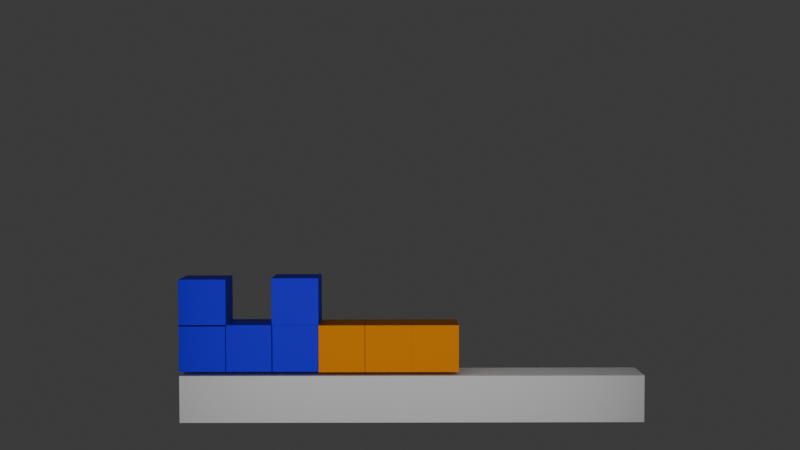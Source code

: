 # Source: tetris_animacion_valenciano_tadeo.blend  (saved by Blender 4.3.34; exported with 4.5.12 LTS)
import bpy
from mathutils import Matrix  # noqa: F401  (used for matrix-valued properties, if any)

bpy.ops.wm.read_factory_settings(use_empty=True)
scene = bpy.context.scene
scene.name = 'Scene'

# ---- collections
col_collection = bpy.data.collections.new('Collection'); scene.collection.children.link(col_collection)

# ---- materials (node trees are filled in below, after node groups)
mat_material = bpy.data.materials.new('Material')
mat_material.alpha_threshold = 0.0
mat_material.roughness = 0.5
mat_material.line_color = (0.0, 0.0, 0.0, 1.0)
mat_material_001 = bpy.data.materials.new('Material.001')
mat_material_002 = bpy.data.materials.new('Material.002')
mat_material_003 = bpy.data.materials.new('Material.003')
mat_material_004 = bpy.data.materials.new('Material.004')

# ---- material node trees
mat_material.use_nodes = True; mat_material.node_tree.nodes.clear()
_N = mat_material.node_tree.nodes; _L = mat_material.node_tree.links
n0 = _N.new('ShaderNodeOutputMaterial'); n0.name = 'Material Output'; n0.location = (300, 300)
n1 = _N.new('ShaderNodeBsdfPrincipled'); n1.name = 'Principled BSDF'; n1.location = (10, 300)
n1.inputs[3].default_value = 1.45
_L.new(n1.outputs[0], n0.inputs[0])
n0.is_active_output = True
mat_material_001.use_nodes = True; mat_material_001.node_tree.nodes.clear()
_N = mat_material_001.node_tree.nodes; _L = mat_material_001.node_tree.links
n0 = _N.new('ShaderNodeBsdfPrincipled'); n0.name = 'Principled BSDF'; n0.location = (10, 300)
n0.inputs[0].default_value = (0.8002, 0.01471, 0.5109, 1.0)
n1 = _N.new('ShaderNodeOutputMaterial'); n1.name = 'Material Output'; n1.location = (300, 300)
_L.new(n0.outputs[0], n1.inputs[0])
n1.is_active_output = True
mat_material_002.use_nodes = True; mat_material_002.node_tree.nodes.clear()
_N = mat_material_002.node_tree.nodes; _L = mat_material_002.node_tree.links
n0 = _N.new('ShaderNodeBsdfPrincipled'); n0.name = 'Principled BSDF'; n0.location = (10, 300)
n0.inputs[0].default_value = (0.0301, 0.002471, 0.8001, 1.0)
n0.inputs[1].default_value = 1.0
n1 = _N.new('ShaderNodeOutputMaterial'); n1.name = 'Material Output'; n1.location = (300, 300)
_L.new(n0.outputs[0], n1.inputs[0])
n1.is_active_output = True
mat_material_003.use_nodes = True; mat_material_003.node_tree.nodes.clear()
_N = mat_material_003.node_tree.nodes; _L = mat_material_003.node_tree.links
n0 = _N.new('ShaderNodeBsdfPrincipled'); n0.name = 'Principled BSDF'; n0.location = (10, 300)
n0.inputs[0].default_value = (0.8012, 0.2628, 0.0, 1.0)
n0.inputs[1].default_value = 1.0
n1 = _N.new('ShaderNodeOutputMaterial'); n1.name = 'Material Output'; n1.location = (300, 300)
_L.new(n0.outputs[0], n1.inputs[0])
n1.is_active_output = True
mat_material_004.use_nodes = True; mat_material_004.node_tree.nodes.clear()
_N = mat_material_004.node_tree.nodes; _L = mat_material_004.node_tree.links
n0 = _N.new('ShaderNodeBsdfPrincipled'); n0.name = 'Principled BSDF'; n0.location = (10, 300)
n0.inputs[0].default_value = (0.00106, 0.8006, 0.0, 1.0)
n0.inputs[1].default_value = 1.0
n1 = _N.new('ShaderNodeOutputMaterial'); n1.name = 'Material Output'; n1.location = (300, 300)
_L.new(n0.outputs[0], n1.inputs[0])
n1.is_active_output = True

# ---- world
world_world = bpy.data.worlds.new('World'); scene.world = world_world
world_world.use_nodes = True; world_world.node_tree.nodes.clear()
_N = world_world.node_tree.nodes; _L = world_world.node_tree.links
n0 = _N.new('ShaderNodeOutputWorld'); n0.name = 'World Output'; n0.location = (300, 300)
n1 = _N.new('ShaderNodeBackground'); n1.name = 'Background'; n1.location = (10, 300)
n1.inputs[0].default_value = (0.05088, 0.05088, 0.05088, 1.0)
_L.new(n1.outputs[0], n0.inputs[0])
n0.is_active_output = True
world_world.color = (0.05088, 0.05088, 0.05088)
world_world.sun_shadow_jitter_overblur = 0.0

# ---- cameras
cam_camera = bpy.data.cameras.new('Camera')
cam_camera.clip_end = 100.0
cam_camera.lens = 49.59
cam_camera.ortho_scale = 7.314

# ---- lights
light_area_001 = bpy.data.lights.new('Area.001', 'AREA')
light_area_001.energy = 1000.0
light_area_001.size = 22.72
light_area_001.size_y = 1.0

# ---- meshes
me_cube = bpy.data.meshes.new('Cube')
me_cube.from_pydata([(1.0, 1.0, 1.0), (1.0, 1.0, -1.0), (1.0, -1.0, 1.0), (1.0, -1.0, -1.0), (-1.0, 1.0, 1.0), (-1.0, 1.0, -1.0), (-1.0, -1.0, 1.0), (-1.0, -1.0, -1.0)], [], [(0, 4, 6, 2), (3, 2, 6, 7), (7, 6, 4, 5), (5, 1, 3, 7), (1, 0, 2, 3), (5, 4, 0, 1)])
_uv = me_cube.uv_layers.new(name='UVMap')
_uv.uv.foreach_set('vector', [0.625, 0.5, 0.875, 0.5, 0.875, 0.75, 0.625, 0.75, 0.375, 0.75, 0.625, 0.75, 0.625, 1.0, 0.375, 1.0, 0.375, 0.0, 0.625, 0.0, 0.625, 0.25, 0.375, 0.25, 0.125, 0.5, 0.375, 0.5, 0.375, 0.75, 0.125, 0.75, 0.375, 0.5, 0.625, 0.5, 0.625, 0.75, 0.375, 0.75, 0.375, 0.25, 0.625, 0.25, 0.625, 0.5, 0.375, 0.5])
me_cube.materials.append(mat_material)
me_cube.use_mirror_vertex_groups = False
me_cube.update()
me_cube_001 = bpy.data.meshes.new('Cube.001')
me_cube_001.from_pydata([(-1.477, -2.988, -1.0), (-1.477, -2.988, 1.0), (-1.477, -0.9877, -1.0), (-1.477, -0.9877, 1.0), (0.5227, -2.988, -1.0), (0.5227, -2.988, 1.0), (0.5227, -0.9877, -1.0), (0.5227, -0.9877, 1.0), (-1.477, -0.9943, -1.0), (-1.477, -0.9943, 1.0), (-1.477, 1.006, -1.0), (-1.477, 1.006, 1.0), (0.5227, -0.9943, -1.0), (0.5227, -0.9943, 1.0), (0.5227, 1.006, -1.0), (0.5227, 1.006, 1.0), (-1.477, 0.9762, -1.0), (-1.477, 0.9762, 1.0), (-1.477, 2.976, -1.0), (-1.477, 2.976, 1.0), (0.5227, 0.9762, -1.0), (0.5227, 0.9762, 1.0), (0.5227, 2.976, -1.0), (0.5227, 2.976, 1.0), (0.432, -0.9943, -1.0), (0.432, -0.9943, 1.0), (0.432, 1.006, -1.0), (0.432, 1.006, 1.0), (2.432, -0.9943, -1.0), (2.432, -0.9943, 1.0), (2.432, 1.006, -1.0), (2.432, 1.006, 1.0)], [], [(0, 1, 3, 2), (2, 3, 7, 6), (6, 7, 5, 4), (4, 5, 1, 0), (2, 6, 4, 0), (7, 3, 1, 5), (8, 9, 11, 10), (10, 11, 15, 14), (14, 15, 13, 12), (12, 13, 9, 8), (10, 14, 12, 8), (15, 11, 9, 13), (16, 17, 19, 18), (18, 19, 23, 22), (22, 23, 21, 20), (20, 21, 17, 16), (18, 22, 20, 16), (23, 19, 17, 21), (24, 25, 27, 26), (26, 27, 31, 30), (30, 31, 29, 28), (28, 29, 25, 24), (26, 30, 28, 24), (31, 27, 25, 29)])
_uv = me_cube_001.uv_layers.new(name='UVMap')
_uv.uv.foreach_set('vector', [0.375, 0.0, 0.625, 0.0, 0.625, 0.25, 0.375, 0.25, 0.375, 0.25, 0.625, 0.25, 0.625, 0.5, 0.375, 0.5, 0.375, 0.5, 0.625, 0.5, 0.625, 0.75, 0.375, 0.75, 0.375, 0.75, 0.625, 0.75, 0.625, 1.0, 0.375, 1.0, 0.125, 0.5, 0.375, 0.5, 0.375, 0.75, 0.125, 0.75, 0.625, 0.5, 0.875, 0.5, 0.875, 0.75, 0.625, 0.75, 0.375, 0.0, 0.625, 0.0, 0.625, 0.25, 0.375, 0.25, 0.375, 0.25, 0.625, 0.25, 0.625, 0.5, 0.375, 0.5, 0.375, 0.5, 0.625, 0.5, 0.625, 0.75, 0.375, 0.75, 0.375, 0.75, 0.625, 0.75, 0.625, 1.0, 0.375, 1.0, 0.125, 0.5, 0.375, 0.5, 0.375, 0.75, 0.125, 0.75, 0.625, 0.5, 0.875, 0.5, 0.875, 0.75, 0.625, 0.75, 0.375, 0.0, 0.625, 0.0, 0.625, 0.25, 0.375, 0.25, 0.375, 0.25, 0.625, 0.25, 0.625, 0.5, 0.375, 0.5, 0.375, 0.5, 0.625, 0.5, 0.625, 0.75, 0.375, 0.75, 0.375, 0.75, 0.625, 0.75, 0.625, 1.0, 0.375, 1.0, 0.125, 0.5, 0.375, 0.5, 0.375, 0.75, 0.125, 0.75, 0.625, 0.5, 0.875, 0.5, 0.875, 0.75, 0.625, 0.75, 0.375, 0.0, 0.625, 0.0, 0.625, 0.25, 0.375, 0.25, 0.375, 0.25, 0.625, 0.25, 0.625, 0.5, 0.375, 0.5, 0.375, 0.5, 0.625, 0.5, 0.625, 0.75, 0.375, 0.75, 0.375, 0.75, 0.625, 0.75, 0.625, 1.0, 0.375, 1.0, 0.125, 0.5, 0.375, 0.5, 0.375, 0.75, 0.125, 0.75, 0.625, 0.5, 0.875, 0.5, 0.875, 0.75, 0.625, 0.75])
me_cube_001.materials.append(mat_material_001)
me_cube_001.materials.append(None)
me_cube_001.update()
me_cube_005 = bpy.data.meshes.new('Cube.005')
me_cube_005.from_pydata([(-1.5, -2.472, -1.0), (-1.5, -2.472, 1.0), (-1.5, -0.4722, -1.0), (-1.5, -0.4722, 1.0), (0.4997, -2.472, -1.0), (0.4997, -2.472, 1.0), (0.4997, -0.4722, -1.0), (0.4997, -0.4722, 1.0), (-1.5, -0.5111, -1.0), (-1.5, -0.5111, 1.0), (-1.5, 1.489, -1.0), (-1.5, 1.489, 1.0), (0.4997, -0.5111, -1.0), (0.4997, -0.5111, 1.0), (0.4997, 1.489, -1.0), (0.4997, 1.489, 1.0), (-1.5, 1.456, -1.0), (-1.5, 1.456, 1.0), (-1.5, 3.456, -1.0), (-1.5, 3.456, 1.0), (0.4997, 1.456, -1.0), (0.4997, 1.456, 1.0), (0.4997, 3.456, -1.0), (0.4997, 3.456, 1.0), (0.5009, -2.472, -1.0), (0.5009, -2.472, 1.0), (0.5009, -0.4722, -1.0), (0.5009, -0.4722, 1.0), (2.501, -2.472, -1.0), (2.501, -2.472, 1.0), (2.501, -0.4722, -1.0), (2.501, -0.4722, 1.0)], [], [(0, 1, 3, 2), (2, 3, 7, 6), (6, 7, 5, 4), (4, 5, 1, 0), (2, 6, 4, 0), (7, 3, 1, 5), (8, 9, 11, 10), (10, 11, 15, 14), (14, 15, 13, 12), (12, 13, 9, 8), (10, 14, 12, 8), (15, 11, 9, 13), (16, 17, 19, 18), (18, 19, 23, 22), (22, 23, 21, 20), (20, 21, 17, 16), (18, 22, 20, 16), (23, 19, 17, 21), (24, 25, 27, 26), (26, 27, 31, 30), (30, 31, 29, 28), (28, 29, 25, 24), (26, 30, 28, 24), (31, 27, 25, 29)])
_uv = me_cube_005.uv_layers.new(name='UVMap')
_uv.uv.foreach_set('vector', [0.375, 0.0, 0.625, 0.0, 0.625, 0.25, 0.375, 0.25, 0.375, 0.25, 0.625, 0.25, 0.625, 0.5, 0.375, 0.5, 0.375, 0.5, 0.625, 0.5, 0.625, 0.75, 0.375, 0.75, 0.375, 0.75, 0.625, 0.75, 0.625, 1.0, 0.375, 1.0, 0.125, 0.5, 0.375, 0.5, 0.375, 0.75, 0.125, 0.75, 0.625, 0.5, 0.875, 0.5, 0.875, 0.75, 0.625, 0.75, 0.375, 0.0, 0.625, 0.0, 0.625, 0.25, 0.375, 0.25, 0.375, 0.25, 0.625, 0.25, 0.625, 0.5, 0.375, 0.5, 0.375, 0.5, 0.625, 0.5, 0.625, 0.75, 0.375, 0.75, 0.375, 0.75, 0.625, 0.75, 0.625, 1.0, 0.375, 1.0, 0.125, 0.5, 0.375, 0.5, 0.375, 0.75, 0.125, 0.75, 0.625, 0.5, 0.875, 0.5, 0.875, 0.75, 0.625, 0.75, 0.375, 0.0, 0.625, 0.0, 0.625, 0.25, 0.375, 0.25, 0.375, 0.25, 0.625, 0.25, 0.625, 0.5, 0.375, 0.5, 0.375, 0.5, 0.625, 0.5, 0.625, 0.75, 0.375, 0.75, 0.375, 0.75, 0.625, 0.75, 0.625, 1.0, 0.375, 1.0, 0.125, 0.5, 0.375, 0.5, 0.375, 0.75, 0.125, 0.75, 0.625, 0.5, 0.875, 0.5, 0.875, 0.75, 0.625, 0.75, 0.375, 0.0, 0.625, 0.0, 0.625, 0.25, 0.375, 0.25, 0.375, 0.25, 0.625, 0.25, 0.625, 0.5, 0.375, 0.5, 0.375, 0.5, 0.625, 0.5, 0.625, 0.75, 0.375, 0.75, 0.375, 0.75, 0.625, 0.75, 0.625, 1.0, 0.375, 1.0, 0.125, 0.5, 0.375, 0.5, 0.375, 0.75, 0.125, 0.75, 0.625, 0.5, 0.875, 0.5, 0.875, 0.75, 0.625, 0.75])
me_cube_005.materials.append(mat_material_002)
me_cube_005.update()
me_cube_009 = bpy.data.meshes.new('Cube.009')
me_cube_009.from_pydata([(-1.0, -1.0, -1.0), (-1.0, -1.0, 1.0), (-1.0, 1.0, -1.0), (-1.0, 1.0, 1.0), (1.0, -1.0, -1.0), (1.0, -1.0, 1.0), (1.0, 1.0, -1.0), (1.0, 1.0, 1.0)], [], [(0, 1, 3, 2), (2, 3, 7, 6), (6, 7, 5, 4), (4, 5, 1, 0), (2, 6, 4, 0), (7, 3, 1, 5)])
_uv = me_cube_009.uv_layers.new(name='UVMap')
_uv.uv.foreach_set('vector', [0.375, 0.0, 0.625, 0.0, 0.625, 0.25, 0.375, 0.25, 0.375, 0.25, 0.625, 0.25, 0.625, 0.5, 0.375, 0.5, 0.375, 0.5, 0.625, 0.5, 0.625, 0.75, 0.375, 0.75, 0.375, 0.75, 0.625, 0.75, 0.625, 1.0, 0.375, 1.0, 0.125, 0.5, 0.375, 0.5, 0.375, 0.75, 0.125, 0.75, 0.625, 0.5, 0.875, 0.5, 0.875, 0.75, 0.625, 0.75])
me_cube_009.materials.append(mat_material_003)
me_cube_009.update()
me_cube_011 = bpy.data.meshes.new('Cube.011')
me_cube_011.from_pydata([(-1.0, -1.0, -1.0), (-1.0, -1.0, 1.0), (-1.0, 1.0, -1.0), (-1.0, 1.0, 1.0), (1.0, -1.0, -1.0), (1.0, -1.0, 1.0), (1.0, 1.0, -1.0), (1.0, 1.0, 1.0)], [], [(0, 1, 3, 2), (2, 3, 7, 6), (6, 7, 5, 4), (4, 5, 1, 0), (2, 6, 4, 0), (7, 3, 1, 5)])
_uv = me_cube_011.uv_layers.new(name='UVMap')
_uv.uv.foreach_set('vector', [0.375, 0.0, 0.625, 0.0, 0.625, 0.25, 0.375, 0.25, 0.375, 0.25, 0.625, 0.25, 0.625, 0.5, 0.375, 0.5, 0.375, 0.5, 0.625, 0.5, 0.625, 0.75, 0.375, 0.75, 0.375, 0.75, 0.625, 0.75, 0.625, 1.0, 0.375, 1.0, 0.125, 0.5, 0.375, 0.5, 0.375, 0.75, 0.125, 0.75, 0.625, 0.5, 0.875, 0.5, 0.875, 0.75, 0.625, 0.75])
me_cube_011.update()
me_cube_014 = bpy.data.meshes.new('Cube.014')
me_cube_014.from_pydata([(-0.994, 0.9765, -1.0), (-0.994, 0.9765, 1.0), (-0.994, 2.976, -1.0), (-0.994, 2.976, 1.0), (1.006, 0.9765, -1.0), (1.006, 0.9765, 1.0), (1.006, 2.976, -1.0), (1.006, 2.976, 1.0), (-2.972, -0.9965, -1.0), (-2.972, -0.9965, 1.0), (-2.972, 1.004, -1.0), (-2.972, 1.004, 1.0), (-0.9716, -0.9965, -1.0), (-0.9716, -0.9965, 1.0), (-0.9716, 1.004, -1.0), (-0.9716, 1.004, 1.0), (-0.994, -0.9965, -1.0), (-0.994, -0.9965, 1.0), (-0.994, 1.004, -1.0), (-0.994, 1.004, 1.0), (1.006, -0.9965, -1.0), (1.006, -0.9965, 1.0), (1.006, 1.004, -1.0), (1.006, 1.004, 1.0), (0.9535, -0.9965, -1.0), (0.9535, -0.9965, 1.0), (0.9535, 1.004, -1.0), (0.9535, 1.004, 1.0), (2.953, -0.9965, -1.0), (2.953, -0.9965, 1.0), (2.953, 1.004, -1.0), (2.953, 1.004, 1.0), (-0.994, -2.987, -1.0), (-0.994, -2.987, 1.0), (-0.994, -0.9871, -1.0), (-0.994, -0.9871, 1.0), (1.006, -2.987, -1.0), (1.006, -2.987, 1.0), (1.006, -0.9871, -1.0), (1.006, -0.9871, 1.0)], [], [(0, 1, 3, 2), (2, 3, 7, 6), (6, 7, 5, 4), (4, 5, 1, 0), (2, 6, 4, 0), (7, 3, 1, 5), (8, 9, 11, 10), (10, 11, 15, 14), (14, 15, 13, 12), (12, 13, 9, 8), (10, 14, 12, 8), (15, 11, 9, 13), (16, 17, 19, 18), (18, 19, 23, 22), (22, 23, 21, 20), (20, 21, 17, 16), (18, 22, 20, 16), (23, 19, 17, 21), (24, 25, 27, 26), (26, 27, 31, 30), (30, 31, 29, 28), (28, 29, 25, 24), (26, 30, 28, 24), (31, 27, 25, 29), (32, 33, 35, 34), (34, 35, 39, 38), (38, 39, 37, 36), (36, 37, 33, 32), (34, 38, 36, 32), (39, 35, 33, 37)])
_uv = me_cube_014.uv_layers.new(name='UVMap')
_uv.uv.foreach_set('vector', [0.375, 0.0, 0.625, 0.0, 0.625, 0.25, 0.375, 0.25, 0.375, 0.25, 0.625, 0.25, 0.625, 0.5, 0.375, 0.5, 0.375, 0.5, 0.625, 0.5, 0.625, 0.75, 0.375, 0.75, 0.375, 0.75, 0.625, 0.75, 0.625, 1.0, 0.375, 1.0, 0.125, 0.5, 0.375, 0.5, 0.375, 0.75, 0.125, 0.75, 0.625, 0.5, 0.875, 0.5, 0.875, 0.75, 0.625, 0.75, 0.375, 0.0, 0.625, 0.0, 0.625, 0.25, 0.375, 0.25, 0.375, 0.25, 0.625, 0.25, 0.625, 0.5, 0.375, 0.5, 0.375, 0.5, 0.625, 0.5, 0.625, 0.75, 0.375, 0.75, 0.375, 0.75, 0.625, 0.75, 0.625, 1.0, 0.375, 1.0, 0.125, 0.5, 0.375, 0.5, 0.375, 0.75, 0.125, 0.75, 0.625, 0.5, 0.875, 0.5, 0.875, 0.75, 0.625, 0.75, 0.375, 0.0, 0.625, 0.0, 0.625, 0.25, 0.375, 0.25, 0.375, 0.25, 0.625, 0.25, 0.625, 0.5, 0.375, 0.5, 0.375, 0.5, 0.625, 0.5, 0.625, 0.75, 0.375, 0.75, 0.375, 0.75, 0.625, 0.75, 0.625, 1.0, 0.375, 1.0, 0.125, 0.5, 0.375, 0.5, 0.375, 0.75, 0.125, 0.75, 0.625, 0.5, 0.875, 0.5, 0.875, 0.75, 0.625, 0.75, 0.375, 0.0, 0.625, 0.0, 0.625, 0.25, 0.375, 0.25, 0.375, 0.25, 0.625, 0.25, 0.625, 0.5, 0.375, 0.5, 0.375, 0.5, 0.625, 0.5, 0.625, 0.75, 0.375, 0.75, 0.375, 0.75, 0.625, 0.75, 0.625, 1.0, 0.375, 1.0, 0.125, 0.5, 0.375, 0.5, 0.375, 0.75, 0.125, 0.75, 0.625, 0.5, 0.875, 0.5, 0.875, 0.75, 0.625, 0.75, 0.375, 0.0, 0.625, 0.0, 0.625, 0.25, 0.375, 0.25, 0.375, 0.25, 0.625, 0.25, 0.625, 0.5, 0.375, 0.5, 0.375, 0.5, 0.625, 0.5, 0.625, 0.75, 0.375, 0.75, 0.375, 0.75, 0.625, 0.75, 0.625, 1.0, 0.375, 1.0, 0.125, 0.5, 0.375, 0.5, 0.375, 0.75, 0.125, 0.75, 0.625, 0.5, 0.875, 0.5, 0.875, 0.75, 0.625, 0.75])
me_cube_014.materials.append(mat_material_002)
me_cube_014.update()
me_cube_016 = bpy.data.meshes.new('Cube.016')
me_cube_016.from_pydata([(-3.841, -1.0, -1.0), (-3.841, -1.0, 1.0), (-3.841, 1.0, -1.0), (-3.841, 1.0, 1.0), (-1.841, -1.0, -1.0), (-1.841, -1.0, 1.0), (-1.841, 1.0, -1.0), (-1.841, 1.0, 1.0), (-2.003, -1.0, -1.0), (-2.003, -1.0, 1.0), (-2.003, 1.0, -1.0), (-2.003, 1.0, 1.0), (-0.003352, -1.0, -1.0), (-0.003352, -1.0, 1.0), (-0.003352, 1.0, -1.0), (-0.003352, 1.0, 1.0), (-0.06721, -1.0, -1.0), (-0.06721, -1.0, 1.0), (-0.06721, 1.0, -1.0), (-0.06721, 1.0, 1.0), (1.933, -1.0, -1.0), (1.933, -1.0, 1.0), (1.933, 1.0, -1.0), (1.933, 1.0, 1.0), (1.912, -1.0, -1.0), (1.912, -1.0, 1.0), (1.912, 1.0, -1.0), (1.912, 1.0, 1.0), (3.912, -1.0, -1.0), (3.912, -1.0, 1.0), (3.912, 1.0, -1.0), (3.912, 1.0, 1.0)], [], [(0, 1, 3, 2), (2, 3, 7, 6), (6, 7, 5, 4), (4, 5, 1, 0), (2, 6, 4, 0), (7, 3, 1, 5), (8, 9, 11, 10), (10, 11, 15, 14), (14, 15, 13, 12), (12, 13, 9, 8), (10, 14, 12, 8), (15, 11, 9, 13), (16, 17, 19, 18), (18, 19, 23, 22), (22, 23, 21, 20), (20, 21, 17, 16), (18, 22, 20, 16), (23, 19, 17, 21), (24, 25, 27, 26), (26, 27, 31, 30), (30, 31, 29, 28), (28, 29, 25, 24), (26, 30, 28, 24), (31, 27, 25, 29)])
_uv = me_cube_016.uv_layers.new(name='UVMap')
_uv.uv.foreach_set('vector', [0.375, 0.0, 0.625, 0.0, 0.625, 0.25, 0.375, 0.25, 0.375, 0.25, 0.625, 0.25, 0.625, 0.5, 0.375, 0.5, 0.375, 0.5, 0.625, 0.5, 0.625, 0.75, 0.375, 0.75, 0.375, 0.75, 0.625, 0.75, 0.625, 1.0, 0.375, 1.0, 0.125, 0.5, 0.375, 0.5, 0.375, 0.75, 0.125, 0.75, 0.625, 0.5, 0.875, 0.5, 0.875, 0.75, 0.625, 0.75, 0.375, 0.0, 0.625, 0.0, 0.625, 0.25, 0.375, 0.25, 0.375, 0.25, 0.625, 0.25, 0.625, 0.5, 0.375, 0.5, 0.375, 0.5, 0.625, 0.5, 0.625, 0.75, 0.375, 0.75, 0.375, 0.75, 0.625, 0.75, 0.625, 1.0, 0.375, 1.0, 0.125, 0.5, 0.375, 0.5, 0.375, 0.75, 0.125, 0.75, 0.625, 0.5, 0.875, 0.5, 0.875, 0.75, 0.625, 0.75, 0.375, 0.0, 0.625, 0.0, 0.625, 0.25, 0.375, 0.25, 0.375, 0.25, 0.625, 0.25, 0.625, 0.5, 0.375, 0.5, 0.375, 0.5, 0.625, 0.5, 0.625, 0.75, 0.375, 0.75, 0.375, 0.75, 0.625, 0.75, 0.625, 1.0, 0.375, 1.0, 0.125, 0.5, 0.375, 0.5, 0.375, 0.75, 0.125, 0.75, 0.625, 0.5, 0.875, 0.5, 0.875, 0.75, 0.625, 0.75, 0.375, 0.0, 0.625, 0.0, 0.625, 0.25, 0.375, 0.25, 0.375, 0.25, 0.625, 0.25, 0.625, 0.5, 0.375, 0.5, 0.375, 0.5, 0.625, 0.5, 0.625, 0.75, 0.375, 0.75, 0.375, 0.75, 0.625, 0.75, 0.625, 1.0, 0.375, 1.0, 0.125, 0.5, 0.375, 0.5, 0.375, 0.75, 0.125, 0.75, 0.625, 0.5, 0.875, 0.5, 0.875, 0.75, 0.625, 0.75])
me_cube_016.materials.append(mat_material_004)
me_cube_016.update()
me_cube_020 = bpy.data.meshes.new('Cube.020')
me_cube_020.from_pydata([(-1.949, -2.97, -1.0), (-1.949, -2.97, 1.0), (-1.949, -0.9698, -1.0), (-1.949, -0.9698, 1.0), (0.05056, -2.97, -1.0), (0.05056, -2.97, 1.0), (0.05056, -0.9698, -1.0), (0.05056, -0.9698, 1.0), (-1.949, -1.013, -1.0), (-1.949, -1.013, 1.0), (-1.949, 0.9873, -1.0), (-1.949, 0.9873, 1.0), (0.05056, -1.013, -1.0), (0.05056, -1.013, 1.0), (0.05056, 0.9873, -1.0), (0.05056, 0.9873, 1.0), (-0.05056, -1.013, -1.0), (-0.05056, -1.013, 1.0), (-0.05056, 0.9873, -1.0), (-0.05056, 0.9873, 1.0), (1.949, -1.013, -1.0), (1.949, -1.013, 1.0), (1.949, 0.9873, -1.0), (1.949, 0.9873, 1.0), (-0.05056, 0.9951, -1.0), (-0.05056, 0.9951, 1.0), (-0.05056, 2.995, -1.0), (-0.05056, 2.995, 1.0), (1.949, 0.9951, -1.0), (1.949, 0.9951, 1.0), (1.949, 2.995, -1.0), (1.949, 2.995, 1.0)], [], [(0, 1, 3, 2), (2, 3, 7, 6), (6, 7, 5, 4), (4, 5, 1, 0), (2, 6, 4, 0), (7, 3, 1, 5), (8, 9, 11, 10), (10, 11, 15, 14), (14, 15, 13, 12), (12, 13, 9, 8), (10, 14, 12, 8), (15, 11, 9, 13), (16, 17, 19, 18), (18, 19, 23, 22), (22, 23, 21, 20), (20, 21, 17, 16), (18, 22, 20, 16), (23, 19, 17, 21), (24, 25, 27, 26), (26, 27, 31, 30), (30, 31, 29, 28), (28, 29, 25, 24), (26, 30, 28, 24), (31, 27, 25, 29)])
_uv = me_cube_020.uv_layers.new(name='UVMap')
_uv.uv.foreach_set('vector', [0.375, 0.0, 0.625, 0.0, 0.625, 0.25, 0.375, 0.25, 0.375, 0.25, 0.625, 0.25, 0.625, 0.5, 0.375, 0.5, 0.375, 0.5, 0.625, 0.5, 0.625, 0.75, 0.375, 0.75, 0.375, 0.75, 0.625, 0.75, 0.625, 1.0, 0.375, 1.0, 0.125, 0.5, 0.375, 0.5, 0.375, 0.75, 0.125, 0.75, 0.625, 0.5, 0.875, 0.5, 0.875, 0.75, 0.625, 0.75, 0.375, 0.0, 0.625, 0.0, 0.625, 0.25, 0.375, 0.25, 0.375, 0.25, 0.625, 0.25, 0.625, 0.5, 0.375, 0.5, 0.375, 0.5, 0.625, 0.5, 0.625, 0.75, 0.375, 0.75, 0.375, 0.75, 0.625, 0.75, 0.625, 1.0, 0.375, 1.0, 0.125, 0.5, 0.375, 0.5, 0.375, 0.75, 0.125, 0.75, 0.625, 0.5, 0.875, 0.5, 0.875, 0.75, 0.625, 0.75, 0.375, 0.0, 0.625, 0.0, 0.625, 0.25, 0.375, 0.25, 0.375, 0.25, 0.625, 0.25, 0.625, 0.5, 0.375, 0.5, 0.375, 0.5, 0.625, 0.5, 0.625, 0.75, 0.375, 0.75, 0.375, 0.75, 0.625, 0.75, 0.625, 1.0, 0.375, 1.0, 0.125, 0.5, 0.375, 0.5, 0.375, 0.75, 0.125, 0.75, 0.625, 0.5, 0.875, 0.5, 0.875, 0.75, 0.625, 0.75, 0.375, 0.0, 0.625, 0.0, 0.625, 0.25, 0.375, 0.25, 0.375, 0.25, 0.625, 0.25, 0.625, 0.5, 0.375, 0.5, 0.375, 0.5, 0.625, 0.5, 0.625, 0.75, 0.375, 0.75, 0.375, 0.75, 0.625, 0.75, 0.625, 1.0, 0.375, 1.0, 0.125, 0.5, 0.375, 0.5, 0.375, 0.75, 0.125, 0.75, 0.625, 0.5, 0.875, 0.5, 0.875, 0.75, 0.625, 0.75])
me_cube_020.materials.append(mat_material_003)
me_cube_020.update()
me_cube_027 = bpy.data.meshes.new('Cube.027')
me_cube_027.from_pydata([(-1.0, 1.964, -1.0), (-1.0, 1.964, 1.0), (-1.0, 3.964, -1.0), (-1.0, 3.964, 1.0), (1.0, 1.964, -1.0), (1.0, 1.964, 1.0), (1.0, 3.964, -1.0), (1.0, 3.964, 1.0), (-1.0, -3.957, -1.0), (-1.0, -3.957, 1.0), (-1.0, -1.957, -1.0), (-1.0, -1.957, 1.0), (1.0, -3.957, -1.0), (1.0, -3.957, 1.0), (1.0, -1.957, -1.0), (1.0, -1.957, 1.0), (-1.0, -1.966, -1.0), (-1.0, -1.966, 1.0), (-1.0, 0.0339, -1.0), (-1.0, 0.0339, 1.0), (1.0, -1.966, -1.0), (1.0, -1.966, 1.0), (1.0, 0.0339, -1.0), (1.0, 0.0339, 1.0), (-1.0, -0.04063, -1.0), (-1.0, -0.04063, 1.0), (-1.0, 1.959, -1.0), (-1.0, 1.959, 1.0), (1.0, -0.04063, -1.0), (1.0, -0.04063, 1.0), (1.0, 1.959, -1.0), (1.0, 1.959, 1.0)], [], [(0, 1, 3, 2), (2, 3, 7, 6), (6, 7, 5, 4), (4, 5, 1, 0), (2, 6, 4, 0), (7, 3, 1, 5), (8, 9, 11, 10), (10, 11, 15, 14), (14, 15, 13, 12), (12, 13, 9, 8), (10, 14, 12, 8), (15, 11, 9, 13), (16, 17, 19, 18), (18, 19, 23, 22), (22, 23, 21, 20), (20, 21, 17, 16), (18, 22, 20, 16), (23, 19, 17, 21), (24, 25, 27, 26), (26, 27, 31, 30), (30, 31, 29, 28), (28, 29, 25, 24), (26, 30, 28, 24), (31, 27, 25, 29)])
_uv = me_cube_027.uv_layers.new(name='UVMap')
_uv.uv.foreach_set('vector', [0.375, 0.0, 0.625, 0.0, 0.625, 0.25, 0.375, 0.25, 0.375, 0.25, 0.625, 0.25, 0.625, 0.5, 0.375, 0.5, 0.375, 0.5, 0.625, 0.5, 0.625, 0.75, 0.375, 0.75, 0.375, 0.75, 0.625, 0.75, 0.625, 1.0, 0.375, 1.0, 0.125, 0.5, 0.375, 0.5, 0.375, 0.75, 0.125, 0.75, 0.625, 0.5, 0.875, 0.5, 0.875, 0.75, 0.625, 0.75, 0.375, 0.0, 0.625, 0.0, 0.625, 0.25, 0.375, 0.25, 0.375, 0.25, 0.625, 0.25, 0.625, 0.5, 0.375, 0.5, 0.375, 0.5, 0.625, 0.5, 0.625, 0.75, 0.375, 0.75, 0.375, 0.75, 0.625, 0.75, 0.625, 1.0, 0.375, 1.0, 0.125, 0.5, 0.375, 0.5, 0.375, 0.75, 0.125, 0.75, 0.625, 0.5, 0.875, 0.5, 0.875, 0.75, 0.625, 0.75, 0.375, 0.0, 0.625, 0.0, 0.625, 0.25, 0.375, 0.25, 0.375, 0.25, 0.625, 0.25, 0.625, 0.5, 0.375, 0.5, 0.375, 0.5, 0.625, 0.5, 0.625, 0.75, 0.375, 0.75, 0.375, 0.75, 0.625, 0.75, 0.625, 1.0, 0.375, 1.0, 0.125, 0.5, 0.375, 0.5, 0.375, 0.75, 0.125, 0.75, 0.625, 0.5, 0.875, 0.5, 0.875, 0.75, 0.625, 0.75, 0.375, 0.0, 0.625, 0.0, 0.625, 0.25, 0.375, 0.25, 0.375, 0.25, 0.625, 0.25, 0.625, 0.5, 0.375, 0.5, 0.375, 0.5, 0.625, 0.5, 0.625, 0.75, 0.375, 0.75, 0.375, 0.75, 0.625, 0.75, 0.625, 1.0, 0.375, 1.0, 0.125, 0.5, 0.375, 0.5, 0.375, 0.75, 0.125, 0.75, 0.625, 0.5, 0.875, 0.5, 0.875, 0.75, 0.625, 0.75])
me_cube_027.materials.append(mat_material_001)
me_cube_027.update()
me_cube_028 = bpy.data.meshes.new('Cube.028')
me_cube_028.from_pydata([(-1.0, -1.0, -1.0), (-1.0, -1.0, 1.0), (-1.0, 1.0, -1.0), (-1.0, 1.0, 1.0), (1.0, -1.0, -1.0), (1.0, -1.0, 1.0), (1.0, 1.0, -1.0), (1.0, 1.0, 1.0), (-1.0, -3.003, -1.0), (-1.0, -3.003, 1.0), (-1.0, -1.003, -1.0), (-1.0, -1.003, 1.0), (1.0, -3.003, -1.0), (1.0, -3.003, 1.0), (1.0, -1.003, -1.0), (1.0, -1.003, 1.0), (-1.0, -4.983, -1.0), (-1.0, -4.983, 1.0), (-1.0, -2.983, -1.0), (-1.0, -2.983, 1.0), (1.0, -4.983, -1.0), (1.0, -4.983, 1.0), (1.0, -2.983, -1.0), (1.0, -2.983, 1.0)], [], [(0, 1, 3, 2), (2, 3, 7, 6), (6, 7, 5, 4), (4, 5, 1, 0), (2, 6, 4, 0), (7, 3, 1, 5), (8, 9, 11, 10), (10, 11, 15, 14), (14, 15, 13, 12), (12, 13, 9, 8), (10, 14, 12, 8), (15, 11, 9, 13), (16, 17, 19, 18), (18, 19, 23, 22), (22, 23, 21, 20), (20, 21, 17, 16), (18, 22, 20, 16), (23, 19, 17, 21)])
_uv = me_cube_028.uv_layers.new(name='UVMap')
_uv.uv.foreach_set('vector', [0.375, 0.0, 0.625, 0.0, 0.625, 0.25, 0.375, 0.25, 0.375, 0.25, 0.625, 0.25, 0.625, 0.5, 0.375, 0.5, 0.375, 0.5, 0.625, 0.5, 0.625, 0.75, 0.375, 0.75, 0.375, 0.75, 0.625, 0.75, 0.625, 1.0, 0.375, 1.0, 0.125, 0.5, 0.375, 0.5, 0.375, 0.75, 0.125, 0.75, 0.625, 0.5, 0.875, 0.5, 0.875, 0.75, 0.625, 0.75, 0.375, 0.0, 0.625, 0.0, 0.625, 0.25, 0.375, 0.25, 0.375, 0.25, 0.625, 0.25, 0.625, 0.5, 0.375, 0.5, 0.375, 0.5, 0.625, 0.5, 0.625, 0.75, 0.375, 0.75, 0.375, 0.75, 0.625, 0.75, 0.625, 1.0, 0.375, 1.0, 0.125, 0.5, 0.375, 0.5, 0.375, 0.75, 0.125, 0.75, 0.625, 0.5, 0.875, 0.5, 0.875, 0.75, 0.625, 0.75, 0.375, 0.0, 0.625, 0.0, 0.625, 0.25, 0.375, 0.25, 0.375, 0.25, 0.625, 0.25, 0.625, 0.5, 0.375, 0.5, 0.375, 0.5, 0.625, 0.5, 0.625, 0.75, 0.375, 0.75, 0.375, 0.75, 0.625, 0.75, 0.625, 1.0, 0.375, 1.0, 0.125, 0.5, 0.375, 0.5, 0.375, 0.75, 0.125, 0.75, 0.625, 0.5, 0.875, 0.5, 0.875, 0.75, 0.625, 0.75])
me_cube_028.materials.append(mat_material_003)
me_cube_028.update()
me_cube_031 = bpy.data.meshes.new('Cube.031')
me_cube_031.from_pydata([(-2.472, 0.4765, -1.0), (-2.472, 0.4765, 1.0), (-2.472, 2.476, -1.0), (-2.472, 2.476, 1.0), (-0.4723, 0.4765, -1.0), (-0.4723, 0.4765, 1.0), (-0.4723, 2.476, -1.0), (-0.4723, 2.476, 1.0), (-0.5092, 0.4658, -1.0), (-0.5092, 0.4658, 1.0), (-0.5092, 2.466, -1.0), (-0.5092, 2.466, 1.0), (1.491, 0.4658, -1.0), (1.491, 0.4658, 1.0), (1.491, 2.466, -1.0), (1.491, 2.466, 1.0), (-0.5092, -1.49, -1.0), (-0.5092, -1.49, 1.0), (-0.5092, 0.5098, -1.0), (-0.5092, 0.5098, 1.0), (1.491, -1.49, -1.0), (1.491, -1.49, 1.0), (1.491, 0.5098, -1.0), (1.491, 0.5098, 1.0), (-0.5092, -3.452, -1.0), (-0.5092, -3.452, 1.0), (-0.5092, -1.452, -1.0), (-0.5092, -1.452, 1.0), (1.491, -3.452, -1.0), (1.491, -3.452, 1.0), (1.491, -1.452, -1.0), (1.491, -1.452, 1.0)], [], [(0, 1, 3, 2), (2, 3, 7, 6), (6, 7, 5, 4), (4, 5, 1, 0), (2, 6, 4, 0), (7, 3, 1, 5), (8, 9, 11, 10), (10, 11, 15, 14), (14, 15, 13, 12), (12, 13, 9, 8), (10, 14, 12, 8), (15, 11, 9, 13), (16, 17, 19, 18), (18, 19, 23, 22), (22, 23, 21, 20), (20, 21, 17, 16), (18, 22, 20, 16), (23, 19, 17, 21), (24, 25, 27, 26), (26, 27, 31, 30), (30, 31, 29, 28), (28, 29, 25, 24), (26, 30, 28, 24), (31, 27, 25, 29)])
_uv = me_cube_031.uv_layers.new(name='UVMap')
_uv.uv.foreach_set('vector', [0.375, 0.0, 0.625, 0.0, 0.625, 0.25, 0.375, 0.25, 0.375, 0.25, 0.625, 0.25, 0.625, 0.5, 0.375, 0.5, 0.375, 0.5, 0.625, 0.5, 0.625, 0.75, 0.375, 0.75, 0.375, 0.75, 0.625, 0.75, 0.625, 1.0, 0.375, 1.0, 0.125, 0.5, 0.375, 0.5, 0.375, 0.75, 0.125, 0.75, 0.625, 0.5, 0.875, 0.5, 0.875, 0.75, 0.625, 0.75, 0.375, 0.0, 0.625, 0.0, 0.625, 0.25, 0.375, 0.25, 0.375, 0.25, 0.625, 0.25, 0.625, 0.5, 0.375, 0.5, 0.375, 0.5, 0.625, 0.5, 0.625, 0.75, 0.375, 0.75, 0.375, 0.75, 0.625, 0.75, 0.625, 1.0, 0.375, 1.0, 0.125, 0.5, 0.375, 0.5, 0.375, 0.75, 0.125, 0.75, 0.625, 0.5, 0.875, 0.5, 0.875, 0.75, 0.625, 0.75, 0.375, 0.0, 0.625, 0.0, 0.625, 0.25, 0.375, 0.25, 0.375, 0.25, 0.625, 0.25, 0.625, 0.5, 0.375, 0.5, 0.375, 0.5, 0.625, 0.5, 0.625, 0.75, 0.375, 0.75, 0.375, 0.75, 0.625, 0.75, 0.625, 1.0, 0.375, 1.0, 0.125, 0.5, 0.375, 0.5, 0.375, 0.75, 0.125, 0.75, 0.625, 0.5, 0.875, 0.5, 0.875, 0.75, 0.625, 0.75, 0.375, 0.0, 0.625, 0.0, 0.625, 0.25, 0.375, 0.25, 0.375, 0.25, 0.625, 0.25, 0.625, 0.5, 0.375, 0.5, 0.375, 0.5, 0.625, 0.5, 0.625, 0.75, 0.375, 0.75, 0.375, 0.75, 0.625, 0.75, 0.625, 1.0, 0.375, 1.0, 0.125, 0.5, 0.375, 0.5, 0.375, 0.75, 0.125, 0.75, 0.625, 0.5, 0.875, 0.5, 0.875, 0.75, 0.625, 0.75])
me_cube_031.materials.append(mat_material_003)
me_cube_031.update()
me_cube_035 = bpy.data.meshes.new('Cube.035')
me_cube_035.from_pydata([(-2.415, -1.008, -1.0), (-2.415, -1.008, 1.0), (-2.415, 0.9924, -1.0), (-2.415, 0.9924, 1.0), (-0.4154, -1.008, -1.0), (-0.4154, -1.008, 1.0), (-0.4154, 0.9924, -1.0), (-0.4154, 0.9924, 1.0), (-0.5282, -1.008, -1.0), (-0.5282, -1.008, 1.0), (-0.5282, 0.9924, -1.0), (-0.5282, 0.9924, 1.0), (1.472, -1.008, -1.0), (1.472, -1.008, 1.0), (1.472, 0.9924, -1.0), (1.472, 0.9924, 1.0), (-0.5282, 0.9911, -1.0), (-0.5282, 0.9911, 1.0), (-0.5282, 2.991, -1.0), (-0.5282, 2.991, 1.0), (1.472, 0.9911, -1.0), (1.472, 0.9911, 1.0), (1.472, 2.991, -1.0), (1.472, 2.991, 1.0), (-0.5282, -2.976, -1.0), (-0.5282, -2.976, 1.0), (-0.5282, -0.9758, -1.0), (-0.5282, -0.9758, 1.0), (1.472, -2.976, -1.0), (1.472, -2.976, 1.0), (1.472, -0.9758, -1.0), (1.472, -0.9758, 1.0)], [], [(0, 1, 3, 2), (2, 3, 7, 6), (6, 7, 5, 4), (4, 5, 1, 0), (2, 6, 4, 0), (7, 3, 1, 5), (8, 9, 11, 10), (10, 11, 15, 14), (14, 15, 13, 12), (12, 13, 9, 8), (10, 14, 12, 8), (15, 11, 9, 13), (16, 17, 19, 18), (18, 19, 23, 22), (22, 23, 21, 20), (20, 21, 17, 16), (18, 22, 20, 16), (23, 19, 17, 21), (24, 25, 27, 26), (26, 27, 31, 30), (30, 31, 29, 28), (28, 29, 25, 24), (26, 30, 28, 24), (31, 27, 25, 29)])
_uv = me_cube_035.uv_layers.new(name='UVMap')
_uv.uv.foreach_set('vector', [0.375, 0.0, 0.625, 0.0, 0.625, 0.25, 0.375, 0.25, 0.375, 0.25, 0.625, 0.25, 0.625, 0.5, 0.375, 0.5, 0.375, 0.5, 0.625, 0.5, 0.625, 0.75, 0.375, 0.75, 0.375, 0.75, 0.625, 0.75, 0.625, 1.0, 0.375, 1.0, 0.125, 0.5, 0.375, 0.5, 0.375, 0.75, 0.125, 0.75, 0.625, 0.5, 0.875, 0.5, 0.875, 0.75, 0.625, 0.75, 0.375, 0.0, 0.625, 0.0, 0.625, 0.25, 0.375, 0.25, 0.375, 0.25, 0.625, 0.25, 0.625, 0.5, 0.375, 0.5, 0.375, 0.5, 0.625, 0.5, 0.625, 0.75, 0.375, 0.75, 0.375, 0.75, 0.625, 0.75, 0.625, 1.0, 0.375, 1.0, 0.125, 0.5, 0.375, 0.5, 0.375, 0.75, 0.125, 0.75, 0.625, 0.5, 0.875, 0.5, 0.875, 0.75, 0.625, 0.75, 0.375, 0.0, 0.625, 0.0, 0.625, 0.25, 0.375, 0.25, 0.375, 0.25, 0.625, 0.25, 0.625, 0.5, 0.375, 0.5, 0.375, 0.5, 0.625, 0.5, 0.625, 0.75, 0.375, 0.75, 0.375, 0.75, 0.625, 0.75, 0.625, 1.0, 0.375, 1.0, 0.125, 0.5, 0.375, 0.5, 0.375, 0.75, 0.125, 0.75, 0.625, 0.5, 0.875, 0.5, 0.875, 0.75, 0.625, 0.75, 0.375, 0.0, 0.625, 0.0, 0.625, 0.25, 0.375, 0.25, 0.375, 0.25, 0.625, 0.25, 0.625, 0.5, 0.375, 0.5, 0.375, 0.5, 0.625, 0.5, 0.625, 0.75, 0.375, 0.75, 0.375, 0.75, 0.625, 0.75, 0.625, 1.0, 0.375, 1.0, 0.125, 0.5, 0.375, 0.5, 0.375, 0.75, 0.125, 0.75, 0.625, 0.5, 0.875, 0.5, 0.875, 0.75, 0.625, 0.75])
me_cube_035.materials.append(mat_material_004)
me_cube_035.update()
me_cube_039 = bpy.data.meshes.new('Cube.039')
me_cube_039.from_pydata([(-2.288, -1.657, -1.0), (-2.288, -1.657, 1.0), (-2.288, 0.3428, -1.0), (-2.288, 0.3428, 1.0), (-0.2883, -1.657, -1.0), (-0.2883, -1.657, 1.0), (-0.2883, 0.3428, -1.0), (-0.2883, 0.3428, 1.0), (-0.3558, -1.657, -1.0), (-0.3558, -1.657, 1.0), (-0.3558, 0.3428, -1.0), (-0.3558, 0.3428, 1.0), (1.644, -1.657, -1.0), (1.644, -1.657, 1.0), (1.644, 0.3428, -1.0), (1.644, 0.3428, 1.0), (-0.3558, 0.3144, -1.0), (-0.3558, 0.3144, 1.0), (-0.3558, 2.314, -1.0), (-0.3558, 2.314, 1.0), (1.644, 0.3144, -1.0), (1.644, 0.3144, 1.0), (1.644, 2.314, -1.0), (1.644, 2.314, 1.0)], [], [(0, 1, 3, 2), (2, 3, 7, 6), (6, 7, 5, 4), (4, 5, 1, 0), (2, 6, 4, 0), (7, 3, 1, 5), (8, 9, 11, 10), (10, 11, 15, 14), (14, 15, 13, 12), (12, 13, 9, 8), (10, 14, 12, 8), (15, 11, 9, 13), (16, 17, 19, 18), (18, 19, 23, 22), (22, 23, 21, 20), (20, 21, 17, 16), (18, 22, 20, 16), (23, 19, 17, 21)])
_uv = me_cube_039.uv_layers.new(name='UVMap')
_uv.uv.foreach_set('vector', [0.375, 0.0, 0.625, 0.0, 0.625, 0.25, 0.375, 0.25, 0.375, 0.25, 0.625, 0.25, 0.625, 0.5, 0.375, 0.5, 0.375, 0.5, 0.625, 0.5, 0.625, 0.75, 0.375, 0.75, 0.375, 0.75, 0.625, 0.75, 0.625, 1.0, 0.375, 1.0, 0.125, 0.5, 0.375, 0.5, 0.375, 0.75, 0.125, 0.75, 0.625, 0.5, 0.875, 0.5, 0.875, 0.75, 0.625, 0.75, 0.375, 0.0, 0.625, 0.0, 0.625, 0.25, 0.375, 0.25, 0.375, 0.25, 0.625, 0.25, 0.625, 0.5, 0.375, 0.5, 0.375, 0.5, 0.625, 0.5, 0.625, 0.75, 0.375, 0.75, 0.375, 0.75, 0.625, 0.75, 0.625, 1.0, 0.375, 1.0, 0.125, 0.5, 0.375, 0.5, 0.375, 0.75, 0.125, 0.75, 0.625, 0.5, 0.875, 0.5, 0.875, 0.75, 0.625, 0.75, 0.375, 0.0, 0.625, 0.0, 0.625, 0.25, 0.375, 0.25, 0.375, 0.25, 0.625, 0.25, 0.625, 0.5, 0.375, 0.5, 0.375, 0.5, 0.625, 0.5, 0.625, 0.75, 0.375, 0.75, 0.375, 0.75, 0.625, 0.75, 0.625, 1.0, 0.375, 1.0, 0.125, 0.5, 0.375, 0.5, 0.375, 0.75, 0.125, 0.75, 0.625, 0.5, 0.875, 0.5, 0.875, 0.75, 0.625, 0.75])
me_cube_039.materials.append(mat_material_001)
me_cube_039.update()
me_cube_042 = bpy.data.meshes.new('Cube.042')
me_cube_042.from_pydata([(-2.205, 0.974, -1.0), (-2.205, 0.974, 1.0), (-2.205, 2.974, -1.0), (-2.205, 2.974, 1.0), (-0.2052, 0.974, -1.0), (-0.2052, 0.974, 1.0), (-0.2052, 2.974, -1.0), (-0.2052, 2.974, 1.0), (-0.2126, 0.9638, -1.0), (-0.2126, 0.9638, 1.0), (-0.2126, 2.964, -1.0), (-0.2126, 2.964, 1.0), (1.787, 0.9638, -1.0), (1.787, 0.9638, 1.0), (1.787, 2.964, -1.0), (1.787, 2.964, 1.0), (-0.2126, -0.9982, -1.0), (-0.2126, -0.9982, 1.0), (-0.2126, 1.002, -1.0), (-0.2126, 1.002, 1.0), (1.787, -0.9982, -1.0), (1.787, -0.9982, 1.0), (1.787, 1.002, -1.0), (1.787, 1.002, 1.0), (-0.2126, -2.97, -1.0), (-0.2126, -2.97, 1.0), (-0.2126, -0.9698, -1.0), (-0.2126, -0.9698, 1.0), (1.787, -2.97, -1.0), (1.787, -2.97, 1.0), (1.787, -0.9698, -1.0), (1.787, -0.9698, 1.0), (-2.157, -2.97, -1.0), (-2.157, -2.97, 1.0), (-2.157, -0.9698, -1.0), (-2.157, -0.9698, 1.0), (-0.1571, -2.97, -1.0), (-0.1571, -2.97, 1.0), (-0.1571, -0.9698, -1.0), (-0.1571, -0.9698, 1.0)], [], [(0, 1, 3, 2), (2, 3, 7, 6), (6, 7, 5, 4), (4, 5, 1, 0), (2, 6, 4, 0), (7, 3, 1, 5), (8, 9, 11, 10), (10, 11, 15, 14), (14, 15, 13, 12), (12, 13, 9, 8), (10, 14, 12, 8), (15, 11, 9, 13), (16, 17, 19, 18), (18, 19, 23, 22), (22, 23, 21, 20), (20, 21, 17, 16), (18, 22, 20, 16), (23, 19, 17, 21), (24, 25, 27, 26), (26, 27, 31, 30), (30, 31, 29, 28), (28, 29, 25, 24), (26, 30, 28, 24), (31, 27, 25, 29), (32, 33, 35, 34), (34, 35, 39, 38), (38, 39, 37, 36), (36, 37, 33, 32), (34, 38, 36, 32), (39, 35, 33, 37)])
_uv = me_cube_042.uv_layers.new(name='UVMap')
_uv.uv.foreach_set('vector', [0.375, 0.0, 0.625, 0.0, 0.625, 0.25, 0.375, 0.25, 0.375, 0.25, 0.625, 0.25, 0.625, 0.5, 0.375, 0.5, 0.375, 0.5, 0.625, 0.5, 0.625, 0.75, 0.375, 0.75, 0.375, 0.75, 0.625, 0.75, 0.625, 1.0, 0.375, 1.0, 0.125, 0.5, 0.375, 0.5, 0.375, 0.75, 0.125, 0.75, 0.625, 0.5, 0.875, 0.5, 0.875, 0.75, 0.625, 0.75, 0.375, 0.0, 0.625, 0.0, 0.625, 0.25, 0.375, 0.25, 0.375, 0.25, 0.625, 0.25, 0.625, 0.5, 0.375, 0.5, 0.375, 0.5, 0.625, 0.5, 0.625, 0.75, 0.375, 0.75, 0.375, 0.75, 0.625, 0.75, 0.625, 1.0, 0.375, 1.0, 0.125, 0.5, 0.375, 0.5, 0.375, 0.75, 0.125, 0.75, 0.625, 0.5, 0.875, 0.5, 0.875, 0.75, 0.625, 0.75, 0.375, 0.0, 0.625, 0.0, 0.625, 0.25, 0.375, 0.25, 0.375, 0.25, 0.625, 0.25, 0.625, 0.5, 0.375, 0.5, 0.375, 0.5, 0.625, 0.5, 0.625, 0.75, 0.375, 0.75, 0.375, 0.75, 0.625, 0.75, 0.625, 1.0, 0.375, 1.0, 0.125, 0.5, 0.375, 0.5, 0.375, 0.75, 0.125, 0.75, 0.625, 0.5, 0.875, 0.5, 0.875, 0.75, 0.625, 0.75, 0.375, 0.0, 0.625, 0.0, 0.625, 0.25, 0.375, 0.25, 0.375, 0.25, 0.625, 0.25, 0.625, 0.5, 0.375, 0.5, 0.375, 0.5, 0.625, 0.5, 0.625, 0.75, 0.375, 0.75, 0.375, 0.75, 0.625, 0.75, 0.625, 1.0, 0.375, 1.0, 0.125, 0.5, 0.375, 0.5, 0.375, 0.75, 0.125, 0.75, 0.625, 0.5, 0.875, 0.5, 0.875, 0.75, 0.625, 0.75, 0.375, 0.0, 0.625, 0.0, 0.625, 0.25, 0.375, 0.25, 0.375, 0.25, 0.625, 0.25, 0.625, 0.5, 0.375, 0.5, 0.375, 0.5, 0.625, 0.5, 0.625, 0.75, 0.375, 0.75, 0.375, 0.75, 0.625, 0.75, 0.625, 1.0, 0.375, 1.0, 0.125, 0.5, 0.375, 0.5, 0.375, 0.75, 0.125, 0.75, 0.625, 0.5, 0.875, 0.5, 0.875, 0.75, 0.625, 0.75])
me_cube_042.materials.append(mat_material_002)
me_cube_042.update()
me_cube_047 = bpy.data.meshes.new('Cube.047')
me_cube_047.from_pydata([(-2.991, -1.0, -1.0), (-2.991, -1.0, 1.0), (-2.991, 1.0, -1.0), (-2.991, 1.0, 1.0), (-0.9914, -1.0, -1.0), (-0.9914, -1.0, 1.0), (-0.9914, 1.0, -1.0), (-0.9914, 1.0, 1.0), (-0.9883, -1.0, -1.0), (-0.9883, -1.0, 1.0), (-0.9883, 1.0, -1.0), (-0.9883, 1.0, 1.0), (1.012, -1.0, -1.0), (1.012, -1.0, 1.0), (1.012, 1.0, -1.0), (1.012, 1.0, 1.0), (0.9798, -1.0, -1.0), (0.9798, -1.0, 1.0), (0.9798, 1.0, -1.0), (0.9798, 1.0, 1.0), (2.98, -1.0, -1.0), (2.98, -1.0, 1.0), (2.98, 1.0, -1.0), (2.98, 1.0, 1.0)], [], [(0, 1, 3, 2), (2, 3, 7, 6), (6, 7, 5, 4), (4, 5, 1, 0), (2, 6, 4, 0), (7, 3, 1, 5), (8, 9, 11, 10), (10, 11, 15, 14), (14, 15, 13, 12), (12, 13, 9, 8), (10, 14, 12, 8), (15, 11, 9, 13), (16, 17, 19, 18), (18, 19, 23, 22), (22, 23, 21, 20), (20, 21, 17, 16), (18, 22, 20, 16), (23, 19, 17, 21)])
_uv = me_cube_047.uv_layers.new(name='UVMap')
_uv.uv.foreach_set('vector', [0.375, 0.0, 0.625, 0.0, 0.625, 0.25, 0.375, 0.25, 0.375, 0.25, 0.625, 0.25, 0.625, 0.5, 0.375, 0.5, 0.375, 0.5, 0.625, 0.5, 0.625, 0.75, 0.375, 0.75, 0.375, 0.75, 0.625, 0.75, 0.625, 1.0, 0.375, 1.0, 0.125, 0.5, 0.375, 0.5, 0.375, 0.75, 0.125, 0.75, 0.625, 0.5, 0.875, 0.5, 0.875, 0.75, 0.625, 0.75, 0.375, 0.0, 0.625, 0.0, 0.625, 0.25, 0.375, 0.25, 0.375, 0.25, 0.625, 0.25, 0.625, 0.5, 0.375, 0.5, 0.375, 0.5, 0.625, 0.5, 0.625, 0.75, 0.375, 0.75, 0.375, 0.75, 0.625, 0.75, 0.625, 1.0, 0.375, 1.0, 0.125, 0.5, 0.375, 0.5, 0.375, 0.75, 0.125, 0.75, 0.625, 0.5, 0.875, 0.5, 0.875, 0.75, 0.625, 0.75, 0.375, 0.0, 0.625, 0.0, 0.625, 0.25, 0.375, 0.25, 0.375, 0.25, 0.625, 0.25, 0.625, 0.5, 0.375, 0.5, 0.375, 0.5, 0.625, 0.5, 0.625, 0.75, 0.375, 0.75, 0.375, 0.75, 0.625, 0.75, 0.625, 1.0, 0.375, 1.0, 0.125, 0.5, 0.375, 0.5, 0.375, 0.75, 0.125, 0.75, 0.625, 0.5, 0.875, 0.5, 0.875, 0.75, 0.625, 0.75])
me_cube_047.materials.append(mat_material_002)
me_cube_047.update()
me_cube_052 = bpy.data.meshes.new('Cube.052')
me_cube_052.from_pydata([(0.3354, -0.3343, -1.0), (0.3354, -0.3343, 1.0), (0.3354, 1.666, -1.0), (0.3354, 1.666, 1.0), (2.335, -0.3343, -1.0), (2.335, -0.3343, 1.0), (2.335, 1.666, -1.0), (2.335, 1.666, 1.0), (-1.668, -2.331, -1.0), (-1.668, -2.331, 1.0), (-1.668, -0.3315, -1.0), (-1.668, -0.3315, 1.0), (0.3323, -2.331, -1.0), (0.3323, -2.331, 1.0), (0.3323, -0.3315, -1.0), (0.3323, -0.3315, 1.0), (-1.668, -0.3343, -1.0), (-1.668, -0.3343, 1.0), (-1.668, 1.666, -1.0), (-1.668, 1.666, 1.0), (0.3323, -0.3343, -1.0), (0.3323, -0.3343, 1.0), (0.3323, 1.666, -1.0), (0.3323, 1.666, 1.0)], [], [(0, 1, 3, 2), (2, 3, 7, 6), (6, 7, 5, 4), (4, 5, 1, 0), (2, 6, 4, 0), (7, 3, 1, 5), (8, 9, 11, 10), (10, 11, 15, 14), (14, 15, 13, 12), (12, 13, 9, 8), (10, 14, 12, 8), (15, 11, 9, 13), (16, 17, 19, 18), (18, 19, 23, 22), (22, 23, 21, 20), (20, 21, 17, 16), (18, 22, 20, 16), (23, 19, 17, 21)])
_uv = me_cube_052.uv_layers.new(name='UVMap')
_uv.uv.foreach_set('vector', [0.375, 0.0, 0.625, 0.0, 0.625, 0.25, 0.375, 0.25, 0.375, 0.25, 0.625, 0.25, 0.625, 0.5, 0.375, 0.5, 0.375, 0.5, 0.625, 0.5, 0.625, 0.75, 0.375, 0.75, 0.375, 0.75, 0.625, 0.75, 0.625, 1.0, 0.375, 1.0, 0.125, 0.5, 0.375, 0.5, 0.375, 0.75, 0.125, 0.75, 0.625, 0.5, 0.875, 0.5, 0.875, 0.75, 0.625, 0.75, 0.375, 0.0, 0.625, 0.0, 0.625, 0.25, 0.375, 0.25, 0.375, 0.25, 0.625, 0.25, 0.625, 0.5, 0.375, 0.5, 0.375, 0.5, 0.625, 0.5, 0.625, 0.75, 0.375, 0.75, 0.375, 0.75, 0.625, 0.75, 0.625, 1.0, 0.375, 1.0, 0.125, 0.5, 0.375, 0.5, 0.375, 0.75, 0.125, 0.75, 0.625, 0.5, 0.875, 0.5, 0.875, 0.75, 0.625, 0.75, 0.375, 0.0, 0.625, 0.0, 0.625, 0.25, 0.375, 0.25, 0.375, 0.25, 0.625, 0.25, 0.625, 0.5, 0.375, 0.5, 0.375, 0.5, 0.625, 0.5, 0.625, 0.75, 0.375, 0.75, 0.375, 0.75, 0.625, 0.75, 0.625, 1.0, 0.375, 1.0, 0.125, 0.5, 0.375, 0.5, 0.375, 0.75, 0.125, 0.75, 0.625, 0.5, 0.875, 0.5, 0.875, 0.75, 0.625, 0.75])
me_cube_052.materials.append(mat_material_004)
me_cube_052.update()
me_cube_054 = bpy.data.meshes.new('Cube.054')
me_cube_054.from_pydata([(-1.0, -1.0, -1.0), (-1.0, -1.0, 1.0), (-1.0, 1.0, -1.0), (-1.0, 1.0, 1.0), (1.0, -1.0, -1.0), (1.0, -1.0, 1.0), (1.0, 1.0, -1.0), (1.0, 1.0, 1.0), (-1.0, -2.969, -1.0), (-1.0, -2.969, 1.0), (-1.0, -0.969, -1.0), (-1.0, -0.969, 1.0), (1.0, -2.969, -1.0), (1.0, -2.969, 1.0), (1.0, -0.969, -1.0), (1.0, -0.969, 1.0), (0.9812, -1.0, -1.0), (0.9812, -1.0, 1.0), (0.9812, 1.0, -1.0), (0.9812, 1.0, 1.0), (2.981, -1.0, -1.0), (2.981, -1.0, 1.0), (2.981, 1.0, -1.0), (2.981, 1.0, 1.0), (0.9963, -2.97, -1.0), (0.9963, -2.97, 1.0), (0.9963, -0.9696, -1.0), (0.9963, -0.9696, 1.0), (2.996, -2.97, -1.0), (2.996, -2.97, 1.0), (2.996, -0.9696, -1.0), (2.996, -0.9696, 1.0)], [], [(0, 1, 3, 2), (2, 3, 7, 6), (6, 7, 5, 4), (4, 5, 1, 0), (2, 6, 4, 0), (7, 3, 1, 5), (8, 9, 11, 10), (10, 11, 15, 14), (14, 15, 13, 12), (12, 13, 9, 8), (10, 14, 12, 8), (15, 11, 9, 13), (16, 17, 19, 18), (18, 19, 23, 22), (22, 23, 21, 20), (20, 21, 17, 16), (18, 22, 20, 16), (23, 19, 17, 21), (24, 25, 27, 26), (26, 27, 31, 30), (30, 31, 29, 28), (28, 29, 25, 24), (26, 30, 28, 24), (31, 27, 25, 29)])
_uv = me_cube_054.uv_layers.new(name='UVMap')
_uv.uv.foreach_set('vector', [0.375, 0.0, 0.625, 0.0, 0.625, 0.25, 0.375, 0.25, 0.375, 0.25, 0.625, 0.25, 0.625, 0.5, 0.375, 0.5, 0.375, 0.5, 0.625, 0.5, 0.625, 0.75, 0.375, 0.75, 0.375, 0.75, 0.625, 0.75, 0.625, 1.0, 0.375, 1.0, 0.125, 0.5, 0.375, 0.5, 0.375, 0.75, 0.125, 0.75, 0.625, 0.5, 0.875, 0.5, 0.875, 0.75, 0.625, 0.75, 0.375, 0.0, 0.625, 0.0, 0.625, 0.25, 0.375, 0.25, 0.375, 0.25, 0.625, 0.25, 0.625, 0.5, 0.375, 0.5, 0.375, 0.5, 0.625, 0.5, 0.625, 0.75, 0.375, 0.75, 0.375, 0.75, 0.625, 0.75, 0.625, 1.0, 0.375, 1.0, 0.125, 0.5, 0.375, 0.5, 0.375, 0.75, 0.125, 0.75, 0.625, 0.5, 0.875, 0.5, 0.875, 0.75, 0.625, 0.75, 0.375, 0.0, 0.625, 0.0, 0.625, 0.25, 0.375, 0.25, 0.375, 0.25, 0.625, 0.25, 0.625, 0.5, 0.375, 0.5, 0.375, 0.5, 0.625, 0.5, 0.625, 0.75, 0.375, 0.75, 0.375, 0.75, 0.625, 0.75, 0.625, 1.0, 0.375, 1.0, 0.125, 0.5, 0.375, 0.5, 0.375, 0.75, 0.125, 0.75, 0.625, 0.5, 0.875, 0.5, 0.875, 0.75, 0.625, 0.75, 0.375, 0.0, 0.625, 0.0, 0.625, 0.25, 0.375, 0.25, 0.375, 0.25, 0.625, 0.25, 0.625, 0.5, 0.375, 0.5, 0.375, 0.5, 0.625, 0.5, 0.625, 0.75, 0.375, 0.75, 0.375, 0.75, 0.625, 0.75, 0.625, 1.0, 0.375, 1.0, 0.125, 0.5, 0.375, 0.5, 0.375, 0.75, 0.125, 0.75, 0.625, 0.5, 0.875, 0.5, 0.875, 0.75, 0.625, 0.75])
me_cube_054.materials.append(mat_material_004)
me_cube_054.update()
me_cube_057 = bpy.data.meshes.new('Cube.057')
me_cube_057.from_pydata([(-2.972, -1.991, -1.0), (-2.972, -1.991, 1.0), (-2.972, 0.008871, -1.0), (-2.972, 0.008871, 1.0), (-0.9718, -1.991, -1.0), (-0.9718, -1.991, 1.0), (-0.9718, 0.008871, -1.0), (-0.9718, 0.008871, 1.0), (-1.003, -1.991, -1.0), (-1.003, -1.991, 1.0), (-1.003, 0.008871, -1.0), (-1.003, 0.008871, 1.0), (0.9965, -1.991, -1.0), (0.9965, -1.991, 1.0), (0.9965, 0.008871, -1.0), (0.9965, 0.008871, 1.0), (-1.003, -0.008871, -1.0), (-1.003, -0.008871, 1.0), (-1.003, 1.991, -1.0), (-1.003, 1.991, 1.0), (0.9965, -0.008871, -1.0), (0.9965, -0.008871, 1.0), (0.9965, 1.991, -1.0), (0.9965, 1.991, 1.0), (0.9787, -0.008871, -1.0), (0.9787, -0.008871, 1.0), (0.9787, 1.991, -1.0), (0.9787, 1.991, 1.0), (2.979, -0.008871, -1.0), (2.979, -0.008871, 1.0), (2.979, 1.991, -1.0), (2.979, 1.991, 1.0)], [], [(0, 1, 3, 2), (2, 3, 7, 6), (6, 7, 5, 4), (4, 5, 1, 0), (2, 6, 4, 0), (7, 3, 1, 5), (8, 9, 11, 10), (10, 11, 15, 14), (14, 15, 13, 12), (12, 13, 9, 8), (10, 14, 12, 8), (15, 11, 9, 13), (16, 17, 19, 18), (18, 19, 23, 22), (22, 23, 21, 20), (20, 21, 17, 16), (18, 22, 20, 16), (23, 19, 17, 21), (24, 25, 27, 26), (26, 27, 31, 30), (30, 31, 29, 28), (28, 29, 25, 24), (26, 30, 28, 24), (31, 27, 25, 29)])
_uv = me_cube_057.uv_layers.new(name='UVMap')
_uv.uv.foreach_set('vector', [0.375, 0.0, 0.625, 0.0, 0.625, 0.25, 0.375, 0.25, 0.375, 0.25, 0.625, 0.25, 0.625, 0.5, 0.375, 0.5, 0.375, 0.5, 0.625, 0.5, 0.625, 0.75, 0.375, 0.75, 0.375, 0.75, 0.625, 0.75, 0.625, 1.0, 0.375, 1.0, 0.125, 0.5, 0.375, 0.5, 0.375, 0.75, 0.125, 0.75, 0.625, 0.5, 0.875, 0.5, 0.875, 0.75, 0.625, 0.75, 0.375, 0.0, 0.625, 0.0, 0.625, 0.25, 0.375, 0.25, 0.375, 0.25, 0.625, 0.25, 0.625, 0.5, 0.375, 0.5, 0.375, 0.5, 0.625, 0.5, 0.625, 0.75, 0.375, 0.75, 0.375, 0.75, 0.625, 0.75, 0.625, 1.0, 0.375, 1.0, 0.125, 0.5, 0.375, 0.5, 0.375, 0.75, 0.125, 0.75, 0.625, 0.5, 0.875, 0.5, 0.875, 0.75, 0.625, 0.75, 0.375, 0.0, 0.625, 0.0, 0.625, 0.25, 0.375, 0.25, 0.375, 0.25, 0.625, 0.25, 0.625, 0.5, 0.375, 0.5, 0.375, 0.5, 0.625, 0.5, 0.625, 0.75, 0.375, 0.75, 0.375, 0.75, 0.625, 0.75, 0.625, 1.0, 0.375, 1.0, 0.125, 0.5, 0.375, 0.5, 0.375, 0.75, 0.125, 0.75, 0.625, 0.5, 0.875, 0.5, 0.875, 0.75, 0.625, 0.75, 0.375, 0.0, 0.625, 0.0, 0.625, 0.25, 0.375, 0.25, 0.375, 0.25, 0.625, 0.25, 0.625, 0.5, 0.375, 0.5, 0.375, 0.5, 0.625, 0.5, 0.625, 0.75, 0.375, 0.75, 0.375, 0.75, 0.625, 0.75, 0.625, 1.0, 0.375, 1.0, 0.125, 0.5, 0.375, 0.5, 0.375, 0.75, 0.125, 0.75, 0.625, 0.5, 0.875, 0.5, 0.875, 0.75, 0.625, 0.75])
me_cube_057.materials.append(mat_material_001)
me_cube_057.update()
me_cube_058 = bpy.data.meshes.new('Cube.058')
me_cube_058.from_pydata([(-1.0, -1.0, -1.0), (-1.0, -1.0, 1.0), (-1.0, 1.0, -1.0), (-1.0, 1.0, 1.0), (1.0, -1.0, -1.0), (1.0, -1.0, 1.0), (1.0, 1.0, -1.0), (1.0, 1.0, 1.0)], [], [(0, 1, 3, 2), (2, 3, 7, 6), (6, 7, 5, 4), (4, 5, 1, 0), (2, 6, 4, 0), (7, 3, 1, 5)])
_uv = me_cube_058.uv_layers.new(name='UVMap')
_uv.uv.foreach_set('vector', [0.375, 0.0, 0.625, 0.0, 0.625, 0.25, 0.375, 0.25, 0.375, 0.25, 0.625, 0.25, 0.625, 0.5, 0.375, 0.5, 0.375, 0.5, 0.625, 0.5, 0.625, 0.75, 0.375, 0.75, 0.375, 0.75, 0.625, 0.75, 0.625, 1.0, 0.375, 1.0, 0.125, 0.5, 0.375, 0.5, 0.375, 0.75, 0.125, 0.75, 0.625, 0.5, 0.875, 0.5, 0.875, 0.75, 0.625, 0.75])
me_cube_058.update()
me_cube_019 = bpy.data.meshes.new('Cube.019')
me_cube_019.from_pydata([(-1.0, -1.0, -1.0), (-1.0, -1.0, 1.0), (-1.0, 18.8, -1.0), (-1.0, 18.8, 1.0), (1.0, -1.0, -1.0), (1.0, -1.0, 1.0), (1.0, 18.8, -1.0), (1.0, 18.8, 1.0)], [], [(0, 1, 3, 2), (2, 3, 7, 6), (6, 7, 5, 4), (4, 5, 1, 0), (2, 6, 4, 0), (7, 3, 1, 5)])
_uv = me_cube_019.uv_layers.new(name='UVMap')
_uv.uv.foreach_set('vector', [0.375, 0.0, 0.625, 0.0, 0.625, 0.25, 0.375, 0.25, 0.375, 0.25, 0.625, 0.25, 0.625, 0.5, 0.375, 0.5, 0.375, 0.5, 0.625, 0.5, 0.625, 0.75, 0.375, 0.75, 0.375, 0.75, 0.625, 0.75, 0.625, 1.0, 0.375, 1.0, 0.125, 0.5, 0.375, 0.5, 0.375, 0.75, 0.125, 0.75, 0.625, 0.5, 0.875, 0.5, 0.875, 0.75, 0.625, 0.75])
me_cube_019.update()

# ---- objects
ob_cube = bpy.data.objects.new('Cube', me_cube)
ob_camera = bpy.data.objects.new('Camera', cam_camera)
ob_tetris_t_rosa = bpy.data.objects.new('tetris_t_rosa', me_cube_001)
ob_tetris_l_azul = bpy.data.objects.new('tetris_l_azul', me_cube_005)
ob_tetris_normal = bpy.data.objects.new('tetris_normal', me_cube_009)
ob_cube_011 = bpy.data.objects.new('Cube.011', me_cube_011)
ob_tetris_cruz = bpy.data.objects.new('tetris_cruz', me_cube_014)
ob_tetris_i_verde = bpy.data.objects.new('tetris_i_verde', me_cube_016)
ob_tetris_l_naranja = bpy.data.objects.new('tetris_l_naranja', me_cube_020)
ob_tetris_i_rosa = bpy.data.objects.new('tetris_i_rosa', me_cube_027)
ob_tetris_i_naranja = bpy.data.objects.new('tetris_i_naranja', me_cube_028)
ob_tetris_l_larga = bpy.data.objects.new('tetris_l_larga', me_cube_031)
ob_tetris_t = bpy.data.objects.new('tetris_t', me_cube_035)
ob_tetris_l_rosa = bpy.data.objects.new('tetris_l_rosa', me_cube_039)
ob_tetris_u = bpy.data.objects.new('tetris_u', me_cube_042)
ob_tetris_i = bpy.data.objects.new('tetris_i', me_cube_047)
ob_tetris_l2 = bpy.data.objects.new('tetris_l2', me_cube_052)
ob_tetris_cubo = bpy.data.objects.new('tetris_cubo', me_cube_054)
ob_tetris_l = bpy.data.objects.new('tetris_l', me_cube_057)
ob_cube_036 = bpy.data.objects.new('Cube.036', me_cube_058)
ob_cube_001 = bpy.data.objects.new('Cube.001', me_cube_019)
ob_area = bpy.data.objects.new('Area', light_area_001)

# ---- transforms, parenting, visibility, modifiers, constraints
ob_cube.location = (0.0, -11.8, 0.0)
ob_cube.lock_rotations_4d = False
ob_cube.empty_display_type = 'ARROWS'
ob_cube.lineart.crease_threshold = 0.0
ob_camera.location = (21.63, 39.54, 48.56)
ob_camera.rotation_euler = (-0.0426, 1.645e-07, 1.569)
ob_camera.lock_rotations_4d = False
ob_camera.empty_display_type = 'ARROWS'
ob_camera.color = (0.0, 0.0, 0.0, 0.0)
ob_camera.display_type = 'WIRE'
ob_camera.lineart.crease_threshold = 0.0
ob_tetris_t_rosa.location = (-2.426, 33.21, 1.0)
ob_tetris_t_rosa.lock_location = (False, False, True)
ob_tetris_l_azul.location = (-10.01, 43.64, 1.0)
ob_tetris_l_azul.lock_location = (False, False, True)
ob_tetris_normal.location = (-11.29, 46.98, 1.0)
ob_tetris_normal.lock_location = (False, False, True)
ob_cube_011.location = (-11.4, -49.48, 1.809)
ob_tetris_cruz.location = (-17.33, 44.73, 1.0)
ob_tetris_cruz.lock_location = (False, False, True)
ob_tetris_i_verde.location = (-7.134, 48.8, 1.0)
ob_tetris_i_verde.lock_location = (False, False, True)
ob_tetris_l_naranja.location = (-9.653, 44.54, 1.0)
ob_tetris_l_naranja.lock_location = (False, False, True)
ob_tetris_i_rosa.location = (-1.343, 46.01, 1.0)
ob_tetris_i_rosa.lock_location = (False, False, True)
ob_tetris_i_naranja.location = (28.88, 41.03, 1.0)
ob_tetris_i_naranja.lock_location = (False, False, True)
ob_tetris_l_larga.location = (-4.266, 45.32, 1.0)
ob_tetris_l_larga.lock_location = (False, False, True)
ob_tetris_t.location = (1.475, 33.06, 1.0)
ob_tetris_t.rotation_euler = (0.0, -0.0, -3.142)
ob_tetris_l_rosa.location = (-3.615, 37.55, 1.0)
ob_tetris_l_rosa.lock_location = (False, False, True)
ob_tetris_u.location = (28.07, 33.1, 1.0)
ob_tetris_u.lock_location = (False, False, True)
ob_tetris_i.location = (-4.893, 32.93, 1.0)
ob_tetris_i.lock_location = (False, False, True)
ob_tetris_l2.location = (-4.417, 34.32, 1.0)
ob_tetris_l2.lock_location = (False, False, True)
ob_tetris_cubo.location = (9.505, 39.0, 1.0)
ob_tetris_cubo.lock_location = (False, False, True)
ob_tetris_l.location = (-3.072, 37.87, 1.0)
ob_tetris_l.lock_location = (False, False, True)
ob_cube_036.location = (0.2772, 3.311, 1.502)
ob_cube_001.location = (31.04, 31.13, 1.0)
ob_cube_001.lock_location = (False, False, True)
ob_area.location = (23.57, 39.28, 6.883)

# ---- collection membership
col_collection.objects.link(ob_cube)
col_collection.objects.link(ob_camera)
col_collection.objects.link(ob_tetris_t_rosa)
col_collection.objects.link(ob_tetris_l_azul)
col_collection.objects.link(ob_tetris_normal)
col_collection.objects.link(ob_cube_011)
col_collection.objects.link(ob_tetris_cruz)
col_collection.objects.link(ob_tetris_i_verde)
col_collection.objects.link(ob_tetris_l_naranja)
col_collection.objects.link(ob_tetris_i_rosa)
col_collection.objects.link(ob_tetris_i_naranja)
col_collection.objects.link(ob_tetris_l_larga)
col_collection.objects.link(ob_tetris_t)
col_collection.objects.link(ob_tetris_l_rosa)
col_collection.objects.link(ob_tetris_u)
col_collection.objects.link(ob_tetris_i)
col_collection.objects.link(ob_tetris_l2)
col_collection.objects.link(ob_tetris_cubo)
col_collection.objects.link(ob_tetris_l)
col_collection.objects.link(ob_cube_036)
col_collection.objects.link(ob_cube_001)
col_collection.objects.link(ob_area)

# ---- scene / render settings (as saved in the file)
scene.camera = ob_camera
scene.frame_start = 1; scene.frame_end = 491; scene.frame_set(104)
scene.render.engine = 'BLENDER_EEVEE_NEXT'
scene.render.image_settings.file_format = 'FFMPEG'
scene.render.image_settings.color_mode = 'RGB'
bpy.context.view_layer.update()
